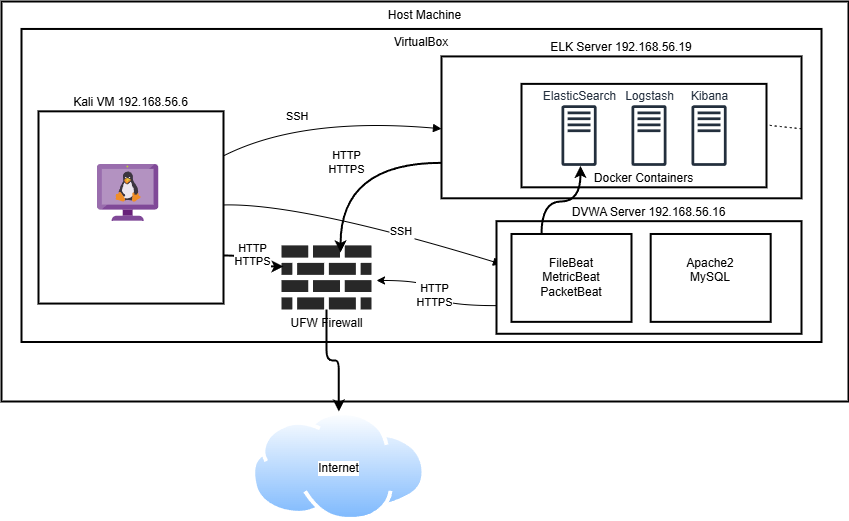

The diagram above was exported from draw.io. Its source (the exported page's mxGraphModel, read from the mxfile embedded in the PNG):
<mxGraphModel dx="1426" dy="781" grid="1" gridSize="10" guides="1" tooltips="1" connect="1" arrows="1" fold="1" page="1" pageScale="1" pageWidth="850" pageHeight="1100" math="0" shadow="0">
  <root>
    <mxCell id="0" />
    <mxCell id="1" parent="0" />
    <mxCell id="2" value="Host Machine" style="whiteSpace=wrap;strokeWidth=2;verticalAlign=top;" parent="1" vertex="1">
      <mxGeometry x="370" y="250" width="847" height="400" as="geometry" />
    </mxCell>
    <mxCell id="3" value="Virtual Box" style="whiteSpace=wrap;strokeWidth=2;" parent="2" vertex="1">
      <mxGeometry x="83" y="183.0663615560641" width="139" height="49.4279176201373" as="geometry" />
    </mxCell>
    <mxCell id="4" value="VirtualBox" style="whiteSpace=wrap;strokeWidth=2;verticalAlign=top;" parent="2" vertex="1">
      <mxGeometry x="20" y="27.45995423340961" width="800" height="313.04347826086956" as="geometry" />
    </mxCell>
    <mxCell id="5" value="ELK Server 192.168.56.19" style="whiteSpace=wrap;strokeWidth=2;verticalAlign=bottom;labelPosition=center;verticalLabelPosition=top;align=center;" parent="2" vertex="1">
      <mxGeometry x="440" y="54.91990846681922" width="360" height="141.87643020594967" as="geometry" />
    </mxCell>
    <mxCell id="9" value="SSH" style="curved=1;startArrow=none;endArrow=block;exitX=0.7;exitY=-0.01;entryX=0;entryY=0.51;" parent="2" source="3" target="5" edge="1">
      <mxGeometry relative="1" as="geometry">
        <Array as="points">
          <mxPoint x="259" y="111.67048054919908" />
        </Array>
      </mxGeometry>
    </mxCell>
    <mxCell id="10" value="SSH" style="curved=1;startArrow=none;endArrow=block;entryX=0;entryY=0.5;" parent="2" source="HnjDJ2GhJWUQ5gQscmq4-12" edge="1">
      <mxGeometry x="0.2675" y="2" relative="1" as="geometry">
        <Array as="points">
          <mxPoint x="300" y="201.37299771167048" />
        </Array>
        <mxPoint x="500" y="262.70022883295195" as="targetPoint" />
        <mxPoint as="offset" />
      </mxGeometry>
    </mxCell>
    <mxCell id="11" value="" style="curved=1;dashed=1;dashPattern=2 3;startArrow=none;endArrow=block;exitX=1;exitY=0.51;entryX=0;entryY=0.5;" parent="2" source="5" edge="1">
      <mxGeometry relative="1" as="geometry">
        <Array as="points" />
        <mxPoint x="659.0000000000023" y="112.12814645308926" as="targetPoint" />
      </mxGeometry>
    </mxCell>
    <mxCell id="12" value="" style="curved=1;dashed=1;dashPattern=2 3;startArrow=none;endArrow=block;exitX=1;exitY=0.5;entryX=0;entryY=0.5;" parent="2" source="HnjDJ2GhJWUQ5gQscmq4-23" edge="1">
      <mxGeometry relative="1" as="geometry">
        <Array as="points" />
        <mxPoint x="685" y="262.70022883295195" as="sourcePoint" />
        <mxPoint x="659.0000000000023" y="303.43249427917624" as="targetPoint" />
      </mxGeometry>
    </mxCell>
    <mxCell id="HnjDJ2GhJWUQ5gQscmq4-12" value="Kali VM 192.168.56.6" style="whiteSpace=wrap;strokeWidth=2;labelPosition=center;verticalLabelPosition=top;align=center;verticalAlign=bottom;" parent="2" vertex="1">
      <mxGeometry x="37" y="109.83981693363845" width="185" height="192.2196796338673" as="geometry" />
    </mxCell>
    <mxCell id="HnjDJ2GhJWUQ5gQscmq4-23" value="DVWA Server 192.168.56.16" style="whiteSpace=wrap;strokeWidth=2;labelPosition=center;verticalLabelPosition=top;align=center;verticalAlign=bottom;" parent="2" vertex="1">
      <mxGeometry x="495" y="219.6796338672769" width="305" height="112.58581235697942" as="geometry" />
    </mxCell>
    <mxCell id="HnjDJ2GhJWUQ5gQscmq4-25" value="Docker Containers" style="whiteSpace=wrap;strokeWidth=2;verticalAlign=bottom;" parent="2" vertex="1">
      <mxGeometry x="520" y="82.37986270022884" width="245" height="103.43249427917621" as="geometry" />
    </mxCell>
    <mxCell id="HnjDJ2GhJWUQ5gQscmq4-26" value="ElasticSearch" style="sketch=0;outlineConnect=0;fontColor=#232F3E;gradientColor=none;fillColor=#232F3D;strokeColor=none;dashed=0;verticalLabelPosition=top;verticalAlign=bottom;align=center;html=1;fontSize=12;fontStyle=0;aspect=fixed;pointerEvents=1;shape=mxgraph.aws4.traditional_server;labelPosition=center;" parent="2" vertex="1">
      <mxGeometry x="560" y="103.66132723112129" width="35.121281464530895" height="60.869565217391305" as="geometry" />
    </mxCell>
    <mxCell id="HnjDJ2GhJWUQ5gQscmq4-28" value="Kibana" style="sketch=0;outlineConnect=0;fontColor=#232F3E;gradientColor=none;fillColor=#232F3D;strokeColor=none;dashed=0;verticalLabelPosition=top;verticalAlign=bottom;align=center;html=1;fontSize=12;fontStyle=0;aspect=fixed;pointerEvents=1;shape=mxgraph.aws4.traditional_server;labelPosition=center;" parent="2" vertex="1">
      <mxGeometry x="690" y="103.66132723112129" width="35.121281464530895" height="60.869565217391305" as="geometry" />
    </mxCell>
    <mxCell id="HnjDJ2GhJWUQ5gQscmq4-27" value="Logstash" style="sketch=0;outlineConnect=0;fontColor=#232F3E;gradientColor=none;fillColor=#232F3D;strokeColor=none;dashed=0;verticalLabelPosition=top;verticalAlign=bottom;align=center;html=1;fontSize=12;fontStyle=0;aspect=fixed;pointerEvents=1;shape=mxgraph.aws4.traditional_server;labelPosition=center;" parent="2" vertex="1">
      <mxGeometry x="629.94" y="103.66132723112129" width="35.121281464530895" height="60.869565217391305" as="geometry" />
    </mxCell>
    <mxCell id="HnjDJ2GhJWUQ5gQscmq4-33" style="edgeStyle=orthogonalEdgeStyle;rounded=0;orthogonalLoop=1;jettySize=auto;html=1;strokeWidth=2;curved=1;exitX=0.25;exitY=0;exitDx=0;exitDy=0;" parent="2" source="HnjDJ2GhJWUQ5gQscmq4-36" target="HnjDJ2GhJWUQ5gQscmq4-26" edge="1">
      <mxGeometry relative="1" as="geometry">
        <Array as="points">
          <mxPoint x="540" y="200" />
          <mxPoint x="579" y="200" />
        </Array>
      </mxGeometry>
    </mxCell>
    <mxCell id="HnjDJ2GhJWUQ5gQscmq4-36" value="FileBeat&lt;div&gt;MetricBeat&lt;/div&gt;&lt;div&gt;PacketBeat&lt;/div&gt;" style="rounded=0;whiteSpace=wrap;html=1;strokeWidth=2;" parent="2" vertex="1">
      <mxGeometry x="510" y="232.4942791762014" width="120" height="87.87185354691076" as="geometry" />
    </mxCell>
    <mxCell id="HnjDJ2GhJWUQ5gQscmq4-37" value="Apache2&lt;div&gt;MySQL&lt;/div&gt;&lt;div&gt;&lt;br&gt;&lt;/div&gt;" style="rounded=0;whiteSpace=wrap;html=1;strokeWidth=2;" parent="2" vertex="1">
      <mxGeometry x="649.1800000000001" y="232.4942791762014" width="120" height="87.87185354691076" as="geometry" />
    </mxCell>
    <mxCell id="HnjDJ2GhJWUQ5gQscmq4-38" value="" style="image;sketch=0;aspect=fixed;html=1;points=[];align=center;fontSize=12;image=img/lib/mscae/VM_Linux_Non_Azure.svg;" parent="2" vertex="1">
      <mxGeometry x="95.81" y="162.92906178489704" width="61.684210526315795" height="56.75057208237987" as="geometry" />
    </mxCell>
    <mxCell id="HnjDJ2GhJWUQ5gQscmq4-39" value="UFW Firewall" style="verticalLabelPosition=bottom;sketch=0;html=1;fillColor=#282828;strokeColor=none;verticalAlign=top;pointerEvents=1;align=center;shape=mxgraph.cisco_safe.security_icons.firewall;" parent="2" vertex="1">
      <mxGeometry x="280" y="243.9329061784897" width="90" height="64.07322654462243" as="geometry" />
    </mxCell>
    <mxCell id="HnjDJ2GhJWUQ5gQscmq4-43" value="&#10;&lt;span style=&quot;color: rgb(0, 0, 0); font-family: Helvetica; font-size: 11px; font-style: normal; font-variant-ligatures: normal; font-variant-caps: normal; font-weight: 400; letter-spacing: normal; orphans: 2; text-align: center; text-indent: 0px; text-transform: none; widows: 2; word-spacing: 0px; -webkit-text-stroke-width: 0px; white-space: nowrap; background-color: rgb(255, 255, 255); text-decoration-thickness: initial; text-decoration-style: initial; text-decoration-color: initial; display: inline !important; float: none;&quot;&gt;HTTP&lt;/span&gt;&lt;div style=&quot;forced-color-adjust: none; color: rgb(0, 0, 0); font-family: Helvetica; font-size: 11px; font-style: normal; font-variant-ligatures: normal; font-variant-caps: normal; font-weight: 400; letter-spacing: normal; orphans: 2; text-align: center; text-indent: 0px; text-transform: none; widows: 2; word-spacing: 0px; -webkit-text-stroke-width: 0px; white-space: nowrap; text-decoration-thickness: initial; text-decoration-style: initial; text-decoration-color: initial;&quot;&gt;HTTPS&lt;/div&gt;&#10;&#10;" style="edgeStyle=orthogonalEdgeStyle;rounded=0;orthogonalLoop=1;jettySize=auto;html=1;exitX=1;exitY=0.75;exitDx=0;exitDy=0;entryX=0.022;entryY=0.328;entryDx=0;entryDy=0;entryPerimeter=0;curved=1;strokeWidth=2;" parent="2" source="HnjDJ2GhJWUQ5gQscmq4-12" target="HnjDJ2GhJWUQ5gQscmq4-39" edge="1">
      <mxGeometry relative="1" as="geometry" />
    </mxCell>
    <mxCell id="HnjDJ2GhJWUQ5gQscmq4-44" value="HTTP&lt;div&gt;HTTPS&lt;/div&gt;" style="edgeStyle=orthogonalEdgeStyle;rounded=0;orthogonalLoop=1;jettySize=auto;html=1;exitX=0;exitY=0.75;exitDx=0;exitDy=0;entryX=0.656;entryY=0.11;entryDx=0;entryDy=0;entryPerimeter=0;curved=1;strokeWidth=2;" parent="2" source="5" target="HnjDJ2GhJWUQ5gQscmq4-39" edge="1">
      <mxGeometry relative="1" as="geometry" />
    </mxCell>
    <mxCell id="HnjDJ2GhJWUQ5gQscmq4-45" value="HTTP&lt;div&gt;HTTPS&lt;/div&gt;" style="edgeStyle=orthogonalEdgeStyle;rounded=0;orthogonalLoop=1;jettySize=auto;html=1;exitX=0;exitY=0.75;exitDx=0;exitDy=0;entryX=1.056;entryY=0.547;entryDx=0;entryDy=0;entryPerimeter=0;curved=1;" parent="2" source="HnjDJ2GhJWUQ5gQscmq4-23" target="HnjDJ2GhJWUQ5gQscmq4-39" edge="1">
      <mxGeometry relative="1" as="geometry" />
    </mxCell>
    <mxCell id="HnjDJ2GhJWUQ5gQscmq4-40" value="Internet" style="image;aspect=fixed;perimeter=ellipsePerimeter;html=1;align=center;shadow=0;dashed=0;spacingTop=3;image=img/lib/active_directory/internet_cloud.svg;labelPosition=center;verticalLabelPosition=middle;verticalAlign=middle;" parent="1" vertex="1">
      <mxGeometry x="620" y="660" width="174.6" height="110" as="geometry" />
    </mxCell>
    <mxCell id="HnjDJ2GhJWUQ5gQscmq4-47" value="" style="edgeStyle=orthogonalEdgeStyle;rounded=1;orthogonalLoop=1;jettySize=auto;html=1;curved=0;strokeWidth=2;" parent="1" source="HnjDJ2GhJWUQ5gQscmq4-39" target="HnjDJ2GhJWUQ5gQscmq4-40" edge="1">
      <mxGeometry relative="1" as="geometry" />
    </mxCell>
  </root>
</mxGraphModel>